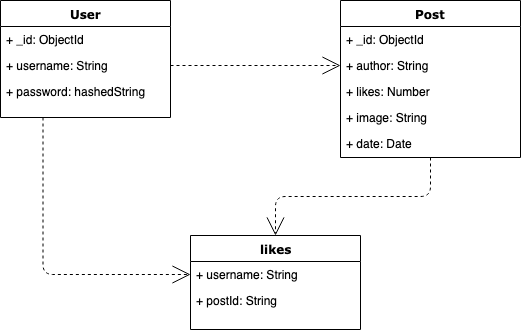

The diagram above was exported from draw.io. Its source (the exported page's mxGraphModel, read from the mxfile embedded in the PNG):
<mxGraphModel dx="758" dy="466" grid="1" gridSize="10" guides="1" tooltips="1" connect="1" arrows="1" fold="1" page="1" pageScale="1" pageWidth="1100" pageHeight="850" background="#ffffff" math="0" shadow="0">
  <root>
    <mxCell id="0" />
    <mxCell id="1" parent="0" />
    <mxCell id="2" value="User" style="swimlane;html=1;fontStyle=1;align=center;verticalAlign=top;childLayout=stackLayout;horizontal=1;startSize=26;horizontalStack=0;resizeParent=1;resizeLast=0;collapsible=1;marginBottom=0;swimlaneFillColor=#ffffff;rounded=0;shadow=0;comic=0;labelBackgroundColor=none;strokeColor=#000000;strokeWidth=1;fillColor=none;fontFamily=Verdana;fontSize=12;fontColor=#000000;" vertex="1" parent="1">
      <mxGeometry x="90" y="83" width="170" height="117" as="geometry" />
    </mxCell>
    <mxCell id="3" value="+ _id: ObjectId" style="text;html=1;strokeColor=none;fillColor=none;align=left;verticalAlign=top;spacingLeft=4;spacingRight=4;whiteSpace=wrap;overflow=hidden;rotatable=0;points=[[0,0.5],[1,0.5]];portConstraint=eastwest;" vertex="1" parent="2">
      <mxGeometry y="26" width="170" height="26" as="geometry" />
    </mxCell>
    <mxCell id="4" value="+ username: String" style="text;html=1;strokeColor=none;fillColor=none;align=left;verticalAlign=top;spacingLeft=4;spacingRight=4;whiteSpace=wrap;overflow=hidden;rotatable=0;points=[[0,0.5],[1,0.5]];portConstraint=eastwest;" vertex="1" parent="2">
      <mxGeometry y="52" width="170" height="26" as="geometry" />
    </mxCell>
    <mxCell id="5" value="+ password: hashedString" style="text;html=1;strokeColor=none;fillColor=none;align=left;verticalAlign=top;spacingLeft=4;spacingRight=4;whiteSpace=wrap;overflow=hidden;rotatable=0;points=[[0,0.5],[1,0.5]];portConstraint=eastwest;" vertex="1" parent="2">
      <mxGeometry y="78" width="170" height="26" as="geometry" />
    </mxCell>
    <mxCell id="6" style="edgeStyle=elbowEdgeStyle;html=1;labelBackgroundColor=none;startFill=0;startSize=8;endArrow=open;endFill=0;endSize=16;fontFamily=Verdana;fontSize=12;elbow=vertical;dashed=1;" edge="1" source="7" target="13" parent="1">
      <mxGeometry relative="1" as="geometry" />
    </mxCell>
    <mxCell id="7" value="Post" style="swimlane;html=1;fontStyle=1;align=center;verticalAlign=top;childLayout=stackLayout;horizontal=1;startSize=26;horizontalStack=0;resizeParent=1;resizeLast=0;collapsible=1;marginBottom=0;swimlaneFillColor=#ffffff;rounded=0;shadow=0;comic=0;labelBackgroundColor=none;strokeColor=#000000;strokeWidth=1;fillColor=none;fontFamily=Verdana;fontSize=12;fontColor=#000000;" vertex="1" parent="1">
      <mxGeometry x="430" y="83" width="180" height="157" as="geometry" />
    </mxCell>
    <mxCell id="8" value="+ _id: ObjectId" style="text;html=1;strokeColor=none;fillColor=none;align=left;verticalAlign=top;spacingLeft=4;spacingRight=4;whiteSpace=wrap;overflow=hidden;rotatable=0;points=[[0,0.5],[1,0.5]];portConstraint=eastwest;" vertex="1" parent="7">
      <mxGeometry y="26" width="180" height="26" as="geometry" />
    </mxCell>
    <mxCell id="9" value="+ author: String" style="text;html=1;strokeColor=none;fillColor=none;align=left;verticalAlign=top;spacingLeft=4;spacingRight=4;whiteSpace=wrap;overflow=hidden;rotatable=0;points=[[0,0.5],[1,0.5]];portConstraint=eastwest;" vertex="1" parent="7">
      <mxGeometry y="52" width="180" height="26" as="geometry" />
    </mxCell>
    <mxCell id="10" value="+ likes: Number" style="text;html=1;strokeColor=none;fillColor=none;align=left;verticalAlign=top;spacingLeft=4;spacingRight=4;whiteSpace=wrap;overflow=hidden;rotatable=0;points=[[0,0.5],[1,0.5]];portConstraint=eastwest;" vertex="1" parent="7">
      <mxGeometry y="78" width="180" height="26" as="geometry" />
    </mxCell>
    <mxCell id="11" value="+ image: String" style="text;html=1;strokeColor=none;fillColor=none;align=left;verticalAlign=top;spacingLeft=4;spacingRight=4;whiteSpace=wrap;overflow=hidden;rotatable=0;points=[[0,0.5],[1,0.5]];portConstraint=eastwest;" vertex="1" parent="7">
      <mxGeometry y="104" width="180" height="26" as="geometry" />
    </mxCell>
    <mxCell id="12" value="+ date: Date" style="text;html=1;strokeColor=none;fillColor=none;align=left;verticalAlign=top;spacingLeft=4;spacingRight=4;whiteSpace=wrap;overflow=hidden;rotatable=0;points=[[0,0.5],[1,0.5]];portConstraint=eastwest;" vertex="1" parent="7">
      <mxGeometry y="130" width="180" height="26" as="geometry" />
    </mxCell>
    <mxCell id="13" value="likes" style="swimlane;html=1;fontStyle=1;align=center;verticalAlign=top;childLayout=stackLayout;horizontal=1;startSize=26;horizontalStack=0;resizeParent=1;resizeLast=0;collapsible=1;marginBottom=0;swimlaneFillColor=#ffffff;rounded=0;shadow=0;comic=0;labelBackgroundColor=none;strokeColor=#000000;strokeWidth=1;fillColor=none;fontFamily=Verdana;fontSize=12;fontColor=#000000;" vertex="1" parent="1">
      <mxGeometry x="280" y="318" width="170" height="94" as="geometry" />
    </mxCell>
    <mxCell id="14" value="+ username: String" style="text;html=1;strokeColor=none;fillColor=none;align=left;verticalAlign=top;spacingLeft=4;spacingRight=4;whiteSpace=wrap;overflow=hidden;rotatable=0;points=[[0,0.5],[1,0.5]];portConstraint=eastwest;" vertex="1" parent="13">
      <mxGeometry y="26" width="170" height="26" as="geometry" />
    </mxCell>
    <mxCell id="15" value="+ postId: String" style="text;html=1;strokeColor=none;fillColor=none;align=left;verticalAlign=top;spacingLeft=4;spacingRight=4;whiteSpace=wrap;overflow=hidden;rotatable=0;points=[[0,0.5],[1,0.5]];portConstraint=eastwest;" vertex="1" parent="13">
      <mxGeometry y="52" width="170" height="26" as="geometry" />
    </mxCell>
    <mxCell id="16" style="edgeStyle=elbowEdgeStyle;html=1;labelBackgroundColor=none;startFill=0;startSize=8;endArrow=open;endFill=0;endSize=16;fontFamily=Verdana;fontSize=12;elbow=vertical;dashed=1;exitX=1;exitY=0.5;exitDx=0;exitDy=0;" edge="1" source="4" target="9" parent="1">
      <mxGeometry relative="1" as="geometry">
        <mxPoint x="270" y="150" as="sourcePoint" />
        <mxPoint x="365" y="269" as="targetPoint" />
      </mxGeometry>
    </mxCell>
    <mxCell id="17" style="edgeStyle=elbowEdgeStyle;html=1;labelBackgroundColor=none;startFill=0;startSize=8;endArrow=open;endFill=0;endSize=16;fontFamily=Verdana;fontSize=12;elbow=vertical;dashed=1;entryX=0;entryY=0.5;entryDx=0;entryDy=0;" edge="1" target="14" parent="1">
      <mxGeometry relative="1" as="geometry">
        <mxPoint x="132.5" y="200" as="sourcePoint" />
        <mxPoint x="217.5" y="286" as="targetPoint" />
        <Array as="points">
          <mxPoint x="210" y="357" />
        </Array>
      </mxGeometry>
    </mxCell>
  </root>
</mxGraphModel>